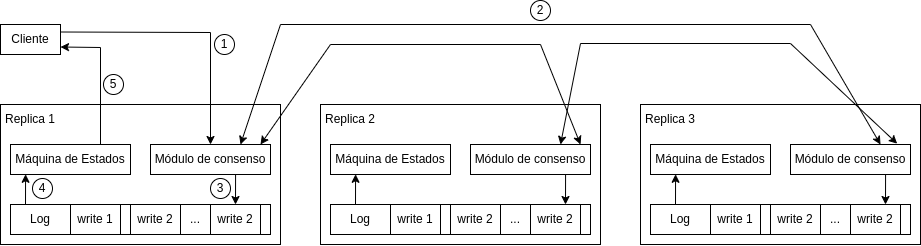

The diagram above was exported from draw.io. Its source (the exported page's mxGraphModel, read from the mxfile embedded in the PNG):
<mxGraphModel dx="1185" dy="575" grid="1" gridSize="10" guides="1" tooltips="1" connect="1" arrows="1" fold="1" page="1" pageScale="1" pageWidth="900" pageHeight="1600" math="0" shadow="0">
  <root>
    <mxCell id="0" />
    <mxCell id="1" parent="0" />
    <mxCell id="Pl3txQfH2FQXwV4nuMWY-2" value="" style="rounded=0;whiteSpace=wrap;html=1;" vertex="1" parent="1">
      <mxGeometry x="40" y="320" width="280" height="140" as="geometry" />
    </mxCell>
    <mxCell id="Pl3txQfH2FQXwV4nuMWY-5" value="Cliente" style="rounded=0;whiteSpace=wrap;html=1;" vertex="1" parent="1">
      <mxGeometry x="40" y="240" width="60" height="30" as="geometry" />
    </mxCell>
    <mxCell id="Pl3txQfH2FQXwV4nuMWY-6" value="Replica 1" style="text;html=1;strokeColor=none;fillColor=none;align=center;verticalAlign=middle;whiteSpace=wrap;rounded=0;" vertex="1" parent="1">
      <mxGeometry x="40" y="320" width="60" height="30" as="geometry" />
    </mxCell>
    <mxCell id="Pl3txQfH2FQXwV4nuMWY-9" value="Máquina de Estados" style="rounded=0;whiteSpace=wrap;html=1;" vertex="1" parent="1">
      <mxGeometry x="50" y="360" width="120" height="30" as="geometry" />
    </mxCell>
    <mxCell id="Pl3txQfH2FQXwV4nuMWY-43" style="edgeStyle=orthogonalEdgeStyle;rounded=0;orthogonalLoop=1;jettySize=auto;html=1;exitX=0.709;exitY=0.993;exitDx=0;exitDy=0;entryX=0.5;entryY=0;entryDx=0;entryDy=0;exitPerimeter=0;" edge="1" parent="1" source="Pl3txQfH2FQXwV4nuMWY-10" target="Pl3txQfH2FQXwV4nuMWY-19">
      <mxGeometry relative="1" as="geometry" />
    </mxCell>
    <mxCell id="Pl3txQfH2FQXwV4nuMWY-10" value="Módulo de consenso" style="rounded=0;whiteSpace=wrap;html=1;" vertex="1" parent="1">
      <mxGeometry x="190" y="360" width="120" height="30" as="geometry" />
    </mxCell>
    <mxCell id="Pl3txQfH2FQXwV4nuMWY-13" value="" style="endArrow=classic;html=1;rounded=0;exitX=0.75;exitY=0;exitDx=0;exitDy=0;entryX=1;entryY=0.75;entryDx=0;entryDy=0;" edge="1" parent="1" source="Pl3txQfH2FQXwV4nuMWY-9" target="Pl3txQfH2FQXwV4nuMWY-5">
      <mxGeometry width="50" height="50" relative="1" as="geometry">
        <mxPoint x="190" y="310" as="sourcePoint" />
        <mxPoint x="160" y="260" as="targetPoint" />
        <Array as="points">
          <mxPoint x="140" y="263" />
        </Array>
      </mxGeometry>
    </mxCell>
    <mxCell id="Pl3txQfH2FQXwV4nuMWY-14" value="" style="endArrow=classic;html=1;rounded=0;exitX=1;exitY=0.25;exitDx=0;exitDy=0;entryX=0.5;entryY=0;entryDx=0;entryDy=0;" edge="1" parent="1" source="Pl3txQfH2FQXwV4nuMWY-5" target="Pl3txQfH2FQXwV4nuMWY-10">
      <mxGeometry width="50" height="50" relative="1" as="geometry">
        <mxPoint x="190" y="290" as="sourcePoint" />
        <mxPoint x="290" y="340" as="targetPoint" />
        <Array as="points">
          <mxPoint x="250" y="248" />
        </Array>
      </mxGeometry>
    </mxCell>
    <mxCell id="Pl3txQfH2FQXwV4nuMWY-15" value="" style="rounded=0;whiteSpace=wrap;html=1;" vertex="1" parent="1">
      <mxGeometry x="50" y="420" width="260" height="30" as="geometry" />
    </mxCell>
    <mxCell id="Pl3txQfH2FQXwV4nuMWY-16" value="write 1" style="rounded=0;whiteSpace=wrap;html=1;" vertex="1" parent="1">
      <mxGeometry x="110" y="420" width="50" height="30" as="geometry" />
    </mxCell>
    <mxCell id="Pl3txQfH2FQXwV4nuMWY-17" value="Log" style="text;html=1;strokeColor=none;fillColor=none;align=center;verticalAlign=middle;whiteSpace=wrap;rounded=0;" vertex="1" parent="1">
      <mxGeometry x="50" y="420" width="60" height="30" as="geometry" />
    </mxCell>
    <mxCell id="Pl3txQfH2FQXwV4nuMWY-18" value="write 2" style="rounded=0;whiteSpace=wrap;html=1;" vertex="1" parent="1">
      <mxGeometry x="170" y="420" width="50" height="30" as="geometry" />
    </mxCell>
    <mxCell id="Pl3txQfH2FQXwV4nuMWY-19" value="write 2" style="rounded=0;whiteSpace=wrap;html=1;" vertex="1" parent="1">
      <mxGeometry x="250" y="420" width="50" height="30" as="geometry" />
    </mxCell>
    <mxCell id="Pl3txQfH2FQXwV4nuMWY-20" value="..." style="text;html=1;strokeColor=none;fillColor=none;align=center;verticalAlign=middle;whiteSpace=wrap;rounded=0;" vertex="1" parent="1">
      <mxGeometry x="225" y="420" width="20" height="30" as="geometry" />
    </mxCell>
    <mxCell id="Pl3txQfH2FQXwV4nuMWY-23" value="" style="rounded=0;whiteSpace=wrap;html=1;" vertex="1" parent="1">
      <mxGeometry x="360" y="320" width="280" height="140" as="geometry" />
    </mxCell>
    <mxCell id="Pl3txQfH2FQXwV4nuMWY-24" value="Replica 2" style="text;html=1;strokeColor=none;fillColor=none;align=center;verticalAlign=middle;whiteSpace=wrap;rounded=0;" vertex="1" parent="1">
      <mxGeometry x="360" y="320" width="60" height="30" as="geometry" />
    </mxCell>
    <mxCell id="Pl3txQfH2FQXwV4nuMWY-25" value="Máquina de Estados" style="rounded=0;whiteSpace=wrap;html=1;" vertex="1" parent="1">
      <mxGeometry x="370" y="360" width="120" height="30" as="geometry" />
    </mxCell>
    <mxCell id="Pl3txQfH2FQXwV4nuMWY-26" value="Módulo de consenso" style="rounded=0;whiteSpace=wrap;html=1;" vertex="1" parent="1">
      <mxGeometry x="510" y="360" width="120" height="30" as="geometry" />
    </mxCell>
    <mxCell id="Pl3txQfH2FQXwV4nuMWY-27" value="" style="rounded=0;whiteSpace=wrap;html=1;" vertex="1" parent="1">
      <mxGeometry x="370" y="420" width="260" height="30" as="geometry" />
    </mxCell>
    <mxCell id="Pl3txQfH2FQXwV4nuMWY-28" value="write 1" style="rounded=0;whiteSpace=wrap;html=1;" vertex="1" parent="1">
      <mxGeometry x="430" y="420" width="50" height="30" as="geometry" />
    </mxCell>
    <mxCell id="Pl3txQfH2FQXwV4nuMWY-29" value="Log" style="text;html=1;strokeColor=none;fillColor=none;align=center;verticalAlign=middle;whiteSpace=wrap;rounded=0;" vertex="1" parent="1">
      <mxGeometry x="370" y="420" width="60" height="30" as="geometry" />
    </mxCell>
    <mxCell id="Pl3txQfH2FQXwV4nuMWY-30" value="write 2" style="rounded=0;whiteSpace=wrap;html=1;" vertex="1" parent="1">
      <mxGeometry x="490" y="420" width="50" height="30" as="geometry" />
    </mxCell>
    <mxCell id="Pl3txQfH2FQXwV4nuMWY-31" value="write 2" style="rounded=0;whiteSpace=wrap;html=1;" vertex="1" parent="1">
      <mxGeometry x="570" y="420" width="50" height="30" as="geometry" />
    </mxCell>
    <mxCell id="Pl3txQfH2FQXwV4nuMWY-32" value="..." style="text;html=1;strokeColor=none;fillColor=none;align=center;verticalAlign=middle;whiteSpace=wrap;rounded=0;" vertex="1" parent="1">
      <mxGeometry x="545" y="420" width="20" height="30" as="geometry" />
    </mxCell>
    <mxCell id="Pl3txQfH2FQXwV4nuMWY-33" value="" style="rounded=0;whiteSpace=wrap;html=1;" vertex="1" parent="1">
      <mxGeometry x="680" y="320" width="280" height="140" as="geometry" />
    </mxCell>
    <mxCell id="Pl3txQfH2FQXwV4nuMWY-34" value="Replica 3" style="text;html=1;strokeColor=none;fillColor=none;align=center;verticalAlign=middle;whiteSpace=wrap;rounded=0;" vertex="1" parent="1">
      <mxGeometry x="680" y="320" width="60" height="30" as="geometry" />
    </mxCell>
    <mxCell id="Pl3txQfH2FQXwV4nuMWY-35" value="Máquina de Estados" style="rounded=0;whiteSpace=wrap;html=1;" vertex="1" parent="1">
      <mxGeometry x="690" y="360" width="120" height="30" as="geometry" />
    </mxCell>
    <mxCell id="Pl3txQfH2FQXwV4nuMWY-36" value="Módulo de consenso" style="rounded=0;whiteSpace=wrap;html=1;" vertex="1" parent="1">
      <mxGeometry x="830" y="360" width="120" height="30" as="geometry" />
    </mxCell>
    <mxCell id="Pl3txQfH2FQXwV4nuMWY-37" value="" style="rounded=0;whiteSpace=wrap;html=1;" vertex="1" parent="1">
      <mxGeometry x="690" y="420" width="260" height="30" as="geometry" />
    </mxCell>
    <mxCell id="Pl3txQfH2FQXwV4nuMWY-38" value="write 1" style="rounded=0;whiteSpace=wrap;html=1;" vertex="1" parent="1">
      <mxGeometry x="750" y="420" width="50" height="30" as="geometry" />
    </mxCell>
    <mxCell id="Pl3txQfH2FQXwV4nuMWY-39" value="Log" style="text;html=1;strokeColor=none;fillColor=none;align=center;verticalAlign=middle;whiteSpace=wrap;rounded=0;" vertex="1" parent="1">
      <mxGeometry x="690" y="420" width="60" height="30" as="geometry" />
    </mxCell>
    <mxCell id="Pl3txQfH2FQXwV4nuMWY-40" value="write 2" style="rounded=0;whiteSpace=wrap;html=1;" vertex="1" parent="1">
      <mxGeometry x="810" y="420" width="50" height="30" as="geometry" />
    </mxCell>
    <mxCell id="Pl3txQfH2FQXwV4nuMWY-41" value="write 2" style="rounded=0;whiteSpace=wrap;html=1;" vertex="1" parent="1">
      <mxGeometry x="890" y="420" width="50" height="30" as="geometry" />
    </mxCell>
    <mxCell id="Pl3txQfH2FQXwV4nuMWY-42" value="..." style="text;html=1;strokeColor=none;fillColor=none;align=center;verticalAlign=middle;whiteSpace=wrap;rounded=0;" vertex="1" parent="1">
      <mxGeometry x="865" y="420" width="20" height="30" as="geometry" />
    </mxCell>
    <mxCell id="Pl3txQfH2FQXwV4nuMWY-44" style="edgeStyle=orthogonalEdgeStyle;rounded=0;orthogonalLoop=1;jettySize=auto;html=1;exitX=0.709;exitY=0.993;exitDx=0;exitDy=0;entryX=0.5;entryY=0;entryDx=0;entryDy=0;exitPerimeter=0;" edge="1" parent="1">
      <mxGeometry relative="1" as="geometry">
        <mxPoint x="65" y="420" as="sourcePoint" />
        <mxPoint x="65.08000000000015" y="389.78999999999996" as="targetPoint" />
      </mxGeometry>
    </mxCell>
    <mxCell id="Pl3txQfH2FQXwV4nuMWY-46" value="3" style="ellipse;whiteSpace=wrap;html=1;aspect=fixed;" vertex="1" parent="1">
      <mxGeometry x="250" y="394" width="20" height="20" as="geometry" />
    </mxCell>
    <mxCell id="Pl3txQfH2FQXwV4nuMWY-47" value="5" style="ellipse;whiteSpace=wrap;html=1;aspect=fixed;" vertex="1" parent="1">
      <mxGeometry x="143" y="290" width="20" height="20" as="geometry" />
    </mxCell>
    <mxCell id="Pl3txQfH2FQXwV4nuMWY-48" value="1" style="ellipse;whiteSpace=wrap;html=1;aspect=fixed;" vertex="1" parent="1">
      <mxGeometry x="254" y="250" width="20" height="20" as="geometry" />
    </mxCell>
    <mxCell id="Pl3txQfH2FQXwV4nuMWY-49" value="4" style="ellipse;whiteSpace=wrap;html=1;aspect=fixed;" vertex="1" parent="1">
      <mxGeometry x="72" y="394" width="20" height="20" as="geometry" />
    </mxCell>
    <mxCell id="Pl3txQfH2FQXwV4nuMWY-50" value="2" style="ellipse;whiteSpace=wrap;html=1;aspect=fixed;" vertex="1" parent="1">
      <mxGeometry x="570" y="216" width="20" height="20" as="geometry" />
    </mxCell>
    <mxCell id="Pl3txQfH2FQXwV4nuMWY-51" style="edgeStyle=none;rounded=0;orthogonalLoop=1;jettySize=auto;html=1;exitX=0.75;exitY=0;exitDx=0;exitDy=0;entryX=0.75;entryY=0;entryDx=0;entryDy=0;startArrow=classic;startFill=1;" edge="1" parent="1" source="Pl3txQfH2FQXwV4nuMWY-10" target="Pl3txQfH2FQXwV4nuMWY-36">
      <mxGeometry relative="1" as="geometry">
        <mxPoint x="480" y="190" as="targetPoint" />
        <Array as="points">
          <mxPoint x="320" y="240" />
          <mxPoint x="850" y="240" />
        </Array>
      </mxGeometry>
    </mxCell>
    <mxCell id="Pl3txQfH2FQXwV4nuMWY-55" style="edgeStyle=none;rounded=0;orthogonalLoop=1;jettySize=auto;html=1;exitX=0.75;exitY=0;exitDx=0;exitDy=0;entryX=0.889;entryY=-0.028;entryDx=0;entryDy=0;startArrow=classic;startFill=1;entryPerimeter=0;" edge="1" parent="1" source="Pl3txQfH2FQXwV4nuMWY-26" target="Pl3txQfH2FQXwV4nuMWY-36">
      <mxGeometry relative="1" as="geometry">
        <mxPoint x="870" y="359" as="targetPoint" />
        <mxPoint x="550" y="359" as="sourcePoint" />
        <Array as="points">
          <mxPoint x="620" y="259" />
          <mxPoint x="830" y="259" />
        </Array>
      </mxGeometry>
    </mxCell>
    <mxCell id="Pl3txQfH2FQXwV4nuMWY-57" style="edgeStyle=none;rounded=0;orthogonalLoop=1;jettySize=auto;html=1;exitX=0.75;exitY=0;exitDx=0;exitDy=0;entryX=0.75;entryY=0;entryDx=0;entryDy=0;startArrow=classic;startFill=1;" edge="1" parent="1">
      <mxGeometry relative="1" as="geometry">
        <mxPoint x="620" y="360" as="targetPoint" />
        <mxPoint x="300" y="360" as="sourcePoint" />
        <Array as="points">
          <mxPoint x="370" y="260" />
          <mxPoint x="580" y="260" />
        </Array>
      </mxGeometry>
    </mxCell>
    <mxCell id="Pl3txQfH2FQXwV4nuMWY-58" style="edgeStyle=orthogonalEdgeStyle;rounded=0;orthogonalLoop=1;jettySize=auto;html=1;exitX=0.709;exitY=0.993;exitDx=0;exitDy=0;entryX=0.5;entryY=0;entryDx=0;entryDy=0;exitPerimeter=0;" edge="1" parent="1">
      <mxGeometry relative="1" as="geometry">
        <mxPoint x="605.0800000000002" y="389.7900000000001" as="sourcePoint" />
        <mxPoint x="605" y="420" as="targetPoint" />
      </mxGeometry>
    </mxCell>
    <mxCell id="Pl3txQfH2FQXwV4nuMWY-59" style="edgeStyle=orthogonalEdgeStyle;rounded=0;orthogonalLoop=1;jettySize=auto;html=1;exitX=0.709;exitY=0.993;exitDx=0;exitDy=0;entryX=0.5;entryY=0;entryDx=0;entryDy=0;exitPerimeter=0;" edge="1" parent="1">
      <mxGeometry relative="1" as="geometry">
        <mxPoint x="395" y="420" as="sourcePoint" />
        <mxPoint x="395.08000000000015" y="389.78999999999985" as="targetPoint" />
      </mxGeometry>
    </mxCell>
    <mxCell id="Pl3txQfH2FQXwV4nuMWY-62" style="edgeStyle=orthogonalEdgeStyle;rounded=0;orthogonalLoop=1;jettySize=auto;html=1;exitX=0.709;exitY=0.993;exitDx=0;exitDy=0;entryX=0.5;entryY=0;entryDx=0;entryDy=0;exitPerimeter=0;" edge="1" parent="1">
      <mxGeometry relative="1" as="geometry">
        <mxPoint x="925.0800000000002" y="389.7900000000001" as="sourcePoint" />
        <mxPoint x="925" y="420" as="targetPoint" />
      </mxGeometry>
    </mxCell>
    <mxCell id="Pl3txQfH2FQXwV4nuMWY-63" style="edgeStyle=orthogonalEdgeStyle;rounded=0;orthogonalLoop=1;jettySize=auto;html=1;exitX=0.709;exitY=0.993;exitDx=0;exitDy=0;entryX=0.5;entryY=0;entryDx=0;entryDy=0;exitPerimeter=0;" edge="1" parent="1">
      <mxGeometry relative="1" as="geometry">
        <mxPoint x="715" y="420" as="sourcePoint" />
        <mxPoint x="715.0800000000002" y="389.78999999999985" as="targetPoint" />
      </mxGeometry>
    </mxCell>
  </root>
</mxGraphModel>